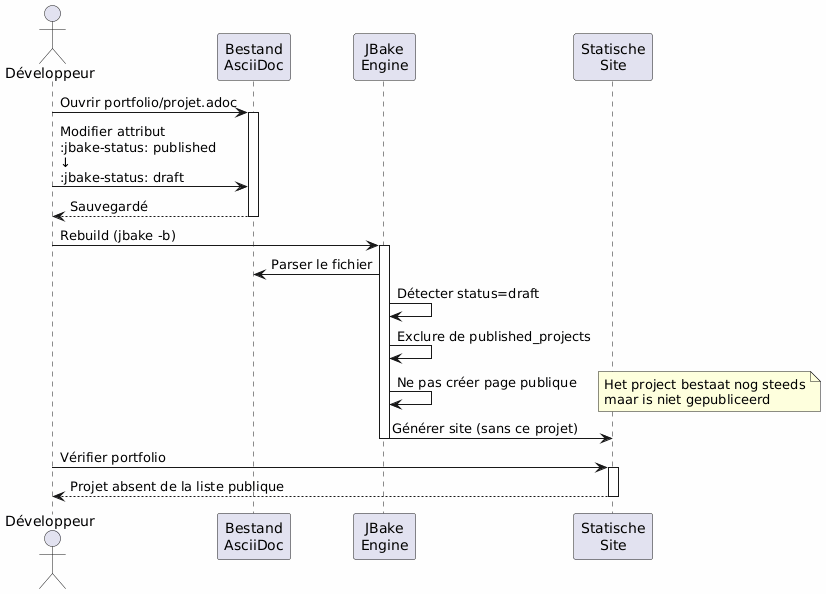

The diagram above was rendered by PlantUML. Its source (embedded in the PNG):
@startuml
skinparam backgroundColor #FEFEFE
actor Développeur as dev
participant "Bestand\nAsciiDoc" as file
participant "JBake\nEngine" as jbake
participant "Statische\nSite" as site

dev -> file : Ouvrir portfolio/projet.adoc
activate file

dev -> file : Modifier attribut\n:jbake-status: published\n↓\n:jbake-status: draft

file --> dev : Sauvegardé
deactivate file

dev -> jbake : Rebuild (jbake -b)
activate jbake
jbake -> file : Parser le fichier
jbake -> jbake : Détecter status=draft
jbake -> jbake : Exclure de published_projects
jbake -> jbake : Ne pas créer page publique
note right
Het project bestaat nog steeds
maar is niet gepubliceerd
end note
jbake -> site : Générer site (sans ce projet)
deactivate jbake

dev -> site : Vérifier portfolio
activate site
site --> dev : Projet absent de la liste publique
deactivate site
@enduml